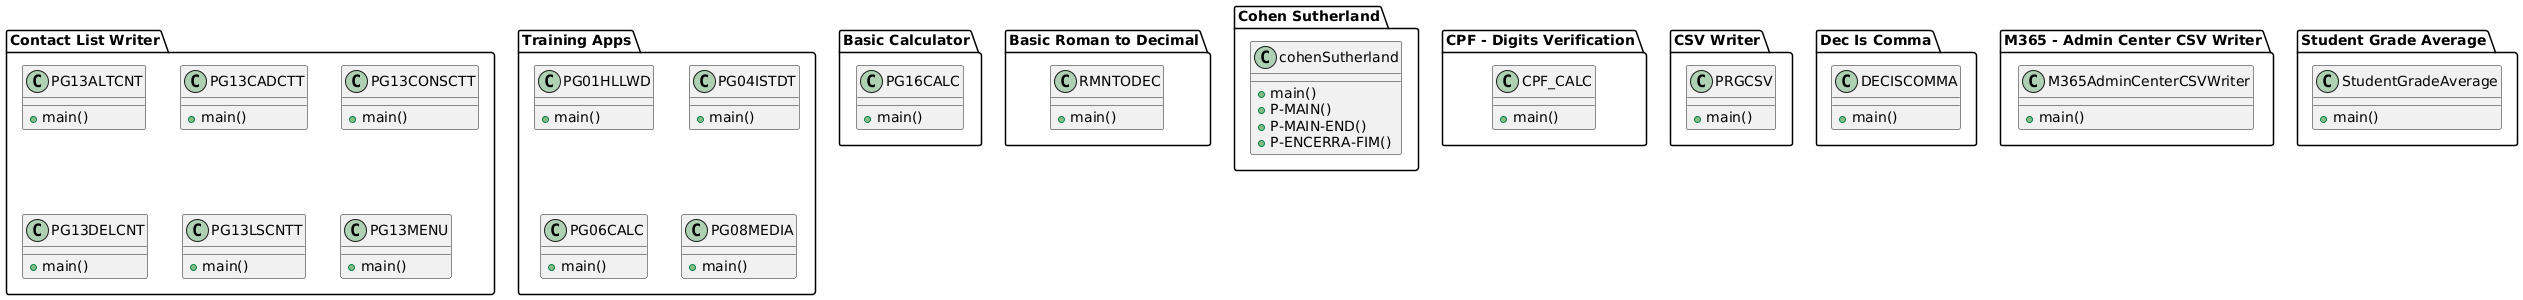

The diagram above was rendered by PlantUML. Its source (embedded in the PNG):
@startuml
package "Basic Calculator" {
  class PG16CALC {
    +main()
  }
}

package "Basic Roman to Decimal" {
  class RMNTODEC {
    +main()
  }
}

package "Cohen Sutherland" {
  class cohenSutherland {
    +main()
    +P-MAIN()
    +P-MAIN-END()
    +P-ENCERRA-FIM()
  }
}

package "Contact List Writer" {
  class PG13ALTCNT {
    +main()
  }
  class PG13CADCTT {
    +main()
  }
  class PG13CONSCTT {
    +main()
  }
  class PG13DELCNT {
    +main()
  }
  class PG13LSCNTT {
    +main()
  }
  class PG13MENU {
    +main()
  }
}

package "CPF - Digits Verification" {
  class CPF_CALC {
    +main()
  }
}

package "CSV Writer" {
  class PRGCSV {
    +main()
  }
}

package "Dec Is Comma" {
  class DECISCOMMA {
    +main()
  }
}

package "M365 - Admin Center CSV Writer" {
  class M365AdminCenterCSVWriter {
    +main()
  }
}

package "Student Grade Average" {
  class StudentGradeAverage {
    +main()
  }
}

package "Training Apps" {
  class PG01HLLWD {
    +main()
  }
  class PG04ISTDT {
    +main()
  }
  class PG06CALC {
    +main()
  }
  class PG08MEDIA {
    +main()
  }
}
@enduml